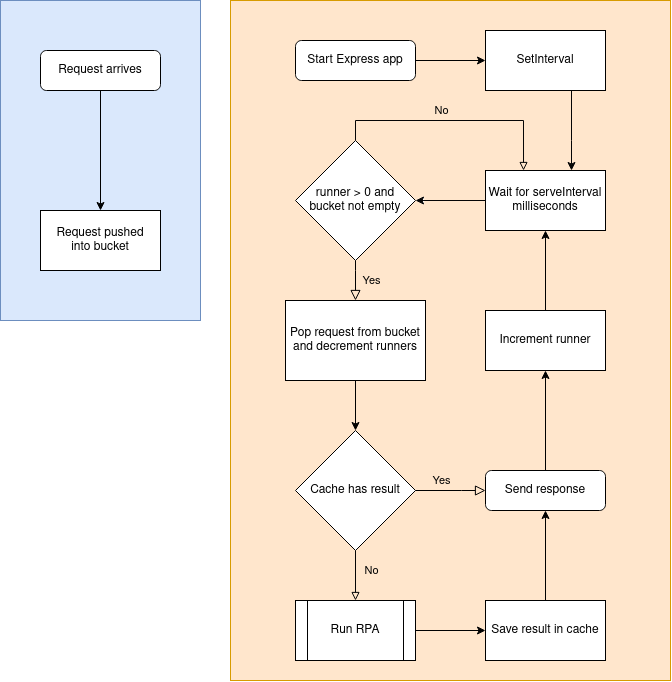

The diagram above was exported from draw.io. Its source (the exported page's mxGraphModel, read from the mxfile embedded in the PNG):
<mxGraphModel dx="1185" dy="661" grid="1" gridSize="10" guides="1" tooltips="1" connect="1" arrows="1" fold="1" page="1" pageScale="1" pageWidth="827" pageHeight="1169" math="0" shadow="0">
  <root>
    <mxCell id="WIyWlLk6GJQsqaUBKTNV-0" />
    <mxCell id="WIyWlLk6GJQsqaUBKTNV-1" parent="WIyWlLk6GJQsqaUBKTNV-0" />
    <mxCell id="eRvRDPw_150AiwwXIiMV-15" value="" style="rounded=0;whiteSpace=wrap;html=1;shadow=0;fillColor=#dae8fc;strokeColor=#6c8ebf;" parent="WIyWlLk6GJQsqaUBKTNV-1" vertex="1">
      <mxGeometry x="79" y="40" width="200" height="320" as="geometry" />
    </mxCell>
    <mxCell id="eRvRDPw_150AiwwXIiMV-32" value="" style="edgeStyle=orthogonalEdgeStyle;rounded=0;orthogonalLoop=1;jettySize=auto;html=1;" parent="WIyWlLk6GJQsqaUBKTNV-1" source="eRvRDPw_150AiwwXIiMV-17" target="eRvRDPw_150AiwwXIiMV-30" edge="1">
      <mxGeometry relative="1" as="geometry" />
    </mxCell>
    <mxCell id="eRvRDPw_150AiwwXIiMV-17" value="Request arrives" style="rounded=1;whiteSpace=wrap;html=1;fontSize=12;glass=0;strokeWidth=1;shadow=0;" parent="WIyWlLk6GJQsqaUBKTNV-1" vertex="1">
      <mxGeometry x="119" y="90" width="120" height="40" as="geometry" />
    </mxCell>
    <mxCell id="eRvRDPw_150AiwwXIiMV-23" value="" style="edgeStyle=orthogonalEdgeStyle;rounded=0;orthogonalLoop=1;jettySize=auto;html=1;" parent="WIyWlLk6GJQsqaUBKTNV-1" edge="1">
      <mxGeometry relative="1" as="geometry">
        <mxPoint x="230" y="470" as="sourcePoint" />
      </mxGeometry>
    </mxCell>
    <mxCell id="eRvRDPw_150AiwwXIiMV-26" value="" style="edgeStyle=orthogonalEdgeStyle;rounded=0;orthogonalLoop=1;jettySize=auto;html=1;" parent="WIyWlLk6GJQsqaUBKTNV-1" edge="1">
      <mxGeometry relative="1" as="geometry">
        <mxPoint x="230" y="370" as="sourcePoint" />
      </mxGeometry>
    </mxCell>
    <mxCell id="eRvRDPw_150AiwwXIiMV-30" value="&lt;div&gt;Request pushed &lt;br&gt;&lt;/div&gt;&lt;div&gt;into bucket&lt;/div&gt;" style="rounded=0;whiteSpace=wrap;html=1;" parent="WIyWlLk6GJQsqaUBKTNV-1" vertex="1">
      <mxGeometry x="119" y="250" width="120" height="60" as="geometry" />
    </mxCell>
    <mxCell id="eRvRDPw_150AiwwXIiMV-38" value="" style="rounded=0;whiteSpace=wrap;html=1;fillColor=#ffe6cc;strokeColor=#d79b00;" parent="WIyWlLk6GJQsqaUBKTNV-1" vertex="1">
      <mxGeometry x="309" y="40" width="440" height="680" as="geometry" />
    </mxCell>
    <mxCell id="eRvRDPw_150AiwwXIiMV-42" value="" style="edgeStyle=orthogonalEdgeStyle;rounded=0;orthogonalLoop=1;jettySize=auto;html=1;" parent="WIyWlLk6GJQsqaUBKTNV-1" source="eRvRDPw_150AiwwXIiMV-39" target="eRvRDPw_150AiwwXIiMV-41" edge="1">
      <mxGeometry relative="1" as="geometry" />
    </mxCell>
    <mxCell id="eRvRDPw_150AiwwXIiMV-39" value="Start Express app" style="rounded=1;whiteSpace=wrap;html=1;fontSize=12;glass=0;strokeWidth=1;shadow=0;" parent="WIyWlLk6GJQsqaUBKTNV-1" vertex="1">
      <mxGeometry x="374" y="80" width="120" height="40" as="geometry" />
    </mxCell>
    <mxCell id="eRvRDPw_150AiwwXIiMV-64" value="" style="edgeStyle=orthogonalEdgeStyle;rounded=0;orthogonalLoop=1;jettySize=auto;html=1;labelBackgroundColor=none;fontColor=none;endArrow=classic;endFill=1;strokeColor=#050505;" parent="WIyWlLk6GJQsqaUBKTNV-1" source="eRvRDPw_150AiwwXIiMV-41" target="eRvRDPw_150AiwwXIiMV-60" edge="1">
      <mxGeometry relative="1" as="geometry">
        <Array as="points">
          <mxPoint x="650" y="180" />
          <mxPoint x="650" y="180" />
        </Array>
      </mxGeometry>
    </mxCell>
    <mxCell id="eRvRDPw_150AiwwXIiMV-41" value="SetInterval" style="rounded=0;whiteSpace=wrap;html=1;" parent="WIyWlLk6GJQsqaUBKTNV-1" vertex="1">
      <mxGeometry x="564" y="70" width="120" height="60" as="geometry" />
    </mxCell>
    <mxCell id="eRvRDPw_150AiwwXIiMV-45" value="&lt;div&gt;runner &amp;gt; 0 and&lt;br&gt;&lt;/div&gt;&lt;div&gt;bucket not empty&lt;br&gt;&lt;/div&gt;" style="rhombus;whiteSpace=wrap;html=1;" parent="WIyWlLk6GJQsqaUBKTNV-1" vertex="1">
      <mxGeometry x="374" y="180" width="120" height="120" as="geometry" />
    </mxCell>
    <mxCell id="eRvRDPw_150AiwwXIiMV-65" value="Yes" style="edgeStyle=orthogonalEdgeStyle;rounded=0;orthogonalLoop=1;jettySize=auto;html=1;labelBackgroundColor=none;fontColor=none;endArrow=block;endFill=0;strokeColor=#050505;exitX=0.5;exitY=0;exitDx=0;exitDy=0;entryX=0.317;entryY=0;entryDx=0;entryDy=0;entryPerimeter=0;" parent="WIyWlLk6GJQsqaUBKTNV-1" source="eRvRDPw_150AiwwXIiMV-45" target="eRvRDPw_150AiwwXIiMV-60" edge="1">
      <mxGeometry x="-1" y="-141" relative="1" as="geometry">
        <mxPoint x="608" y="190" as="targetPoint" />
        <Array as="points">
          <mxPoint x="434" y="160" />
          <mxPoint x="602" y="160" />
        </Array>
        <mxPoint x="-125" y="140" as="offset" />
      </mxGeometry>
    </mxCell>
    <mxCell id="aBcdX2KTnZN0FefWWSdp-4" value="" style="edgeStyle=orthogonalEdgeStyle;rounded=0;orthogonalLoop=1;jettySize=auto;html=1;endArrow=classic;endFill=1;" parent="WIyWlLk6GJQsqaUBKTNV-1" source="eRvRDPw_150AiwwXIiMV-47" edge="1">
      <mxGeometry relative="1" as="geometry">
        <mxPoint x="434" y="470" as="targetPoint" />
      </mxGeometry>
    </mxCell>
    <mxCell id="eRvRDPw_150AiwwXIiMV-47" value="Pop request from bucket and decrement runners" style="whiteSpace=wrap;html=1;" parent="WIyWlLk6GJQsqaUBKTNV-1" vertex="1">
      <mxGeometry x="364" y="340" width="140" height="80" as="geometry" />
    </mxCell>
    <mxCell id="eRvRDPw_150AiwwXIiMV-56" value="&lt;div&gt;No&lt;/div&gt;" style="rounded=0;html=1;jettySize=auto;orthogonalLoop=1;fontSize=11;endArrow=block;endFill=0;endSize=8;strokeWidth=1;shadow=0;labelBackgroundColor=none;edgeStyle=orthogonalEdgeStyle;entryX=0.5;entryY=0;entryDx=0;entryDy=0;exitX=0.5;exitY=1;exitDx=0;exitDy=0;" parent="WIyWlLk6GJQsqaUBKTNV-1" source="eRvRDPw_150AiwwXIiMV-45" target="eRvRDPw_150AiwwXIiMV-47" edge="1">
      <mxGeometry x="-1" y="173" relative="1" as="geometry">
        <mxPoint x="-87" y="-150" as="offset" />
        <mxPoint x="284" y="340" as="targetPoint" />
        <mxPoint x="564" y="240" as="sourcePoint" />
        <Array as="points">
          <mxPoint x="434" y="310" />
          <mxPoint x="434" y="310" />
        </Array>
      </mxGeometry>
    </mxCell>
    <mxCell id="eRvRDPw_150AiwwXIiMV-62" value="" style="edgeStyle=orthogonalEdgeStyle;rounded=0;orthogonalLoop=1;jettySize=auto;html=1;endArrow=block;endFill=0;strokeColor=#FFFFFF;" parent="WIyWlLk6GJQsqaUBKTNV-1" source="eRvRDPw_150AiwwXIiMV-60" target="eRvRDPw_150AiwwXIiMV-45" edge="1">
      <mxGeometry relative="1" as="geometry" />
    </mxCell>
    <mxCell id="eRvRDPw_150AiwwXIiMV-63" value="" style="edgeStyle=orthogonalEdgeStyle;rounded=0;orthogonalLoop=1;jettySize=auto;html=1;endArrow=classic;endFill=1;labelBackgroundColor=none;noLabel=1;fontColor=none;strokeColor=#050505;" parent="WIyWlLk6GJQsqaUBKTNV-1" source="eRvRDPw_150AiwwXIiMV-60" target="eRvRDPw_150AiwwXIiMV-45" edge="1">
      <mxGeometry relative="1" as="geometry" />
    </mxCell>
    <mxCell id="eRvRDPw_150AiwwXIiMV-60" value="Wait for serveInterval milliseconds " style="whiteSpace=wrap;html=1;" parent="WIyWlLk6GJQsqaUBKTNV-1" vertex="1">
      <mxGeometry x="564" y="210" width="120" height="60" as="geometry" />
    </mxCell>
    <mxCell id="aBcdX2KTnZN0FefWWSdp-12" value="" style="edgeStyle=orthogonalEdgeStyle;rounded=0;orthogonalLoop=1;jettySize=auto;html=1;endArrow=classic;endFill=1;" parent="WIyWlLk6GJQsqaUBKTNV-1" source="eRvRDPw_150AiwwXIiMV-67" target="aBcdX2KTnZN0FefWWSdp-9" edge="1">
      <mxGeometry relative="1" as="geometry" />
    </mxCell>
    <mxCell id="eRvRDPw_150AiwwXIiMV-67" value="Send response" style="rounded=1;whiteSpace=wrap;html=1;fontSize=12;glass=0;strokeWidth=1;shadow=0;" parent="WIyWlLk6GJQsqaUBKTNV-1" vertex="1">
      <mxGeometry x="564" y="510" width="120" height="40" as="geometry" />
    </mxCell>
    <mxCell id="aBcdX2KTnZN0FefWWSdp-13" value="" style="edgeStyle=orthogonalEdgeStyle;rounded=0;orthogonalLoop=1;jettySize=auto;html=1;endArrow=classic;endFill=1;" parent="WIyWlLk6GJQsqaUBKTNV-1" source="aBcdX2KTnZN0FefWWSdp-9" target="eRvRDPw_150AiwwXIiMV-60" edge="1">
      <mxGeometry relative="1" as="geometry" />
    </mxCell>
    <mxCell id="aBcdX2KTnZN0FefWWSdp-9" value="Increment runner" style="whiteSpace=wrap;html=1;" parent="WIyWlLk6GJQsqaUBKTNV-1" vertex="1">
      <mxGeometry x="564" y="350" width="120" height="60" as="geometry" />
    </mxCell>
    <mxCell id="CRu8BGigclGrekU1ON-w-0" value="Cache has result" style="rhombus;whiteSpace=wrap;html=1;" vertex="1" parent="WIyWlLk6GJQsqaUBKTNV-1">
      <mxGeometry x="374" y="470" width="120" height="120" as="geometry" />
    </mxCell>
    <mxCell id="CRu8BGigclGrekU1ON-w-7" value="&lt;div&gt;No&lt;/div&gt;" style="rounded=0;html=1;jettySize=auto;orthogonalLoop=1;fontSize=11;endArrow=block;endFill=0;endSize=8;strokeWidth=1;shadow=0;labelBackgroundColor=none;edgeStyle=orthogonalEdgeStyle;exitX=1;exitY=0.5;exitDx=0;exitDy=0;entryX=0;entryY=0.5;entryDx=0;entryDy=0;" edge="1" parent="WIyWlLk6GJQsqaUBKTNV-1" source="CRu8BGigclGrekU1ON-w-0" target="eRvRDPw_150AiwwXIiMV-67">
      <mxGeometry x="-1" y="-91" relative="1" as="geometry">
        <mxPoint x="-44" y="-11" as="offset" />
        <mxPoint x="576" y="600" as="targetPoint" />
        <mxPoint x="500" y="600" as="sourcePoint" />
        <Array as="points">
          <mxPoint x="540" y="530" />
          <mxPoint x="540" y="530" />
        </Array>
      </mxGeometry>
    </mxCell>
    <mxCell id="CRu8BGigclGrekU1ON-w-9" value="Yes" style="edgeStyle=orthogonalEdgeStyle;rounded=0;orthogonalLoop=1;jettySize=auto;html=1;labelBackgroundColor=none;fontColor=none;endArrow=block;endFill=0;strokeColor=#050505;exitX=0.5;exitY=1;exitDx=0;exitDy=0;entryX=0.5;entryY=0;entryDx=0;entryDy=0;" edge="1" parent="WIyWlLk6GJQsqaUBKTNV-1" source="CRu8BGigclGrekU1ON-w-0" target="CRu8BGigclGrekU1ON-w-11">
      <mxGeometry x="-1" y="111" relative="1" as="geometry">
        <mxPoint x="434" y="620" as="targetPoint" />
        <Array as="points" />
        <mxPoint x="-25" y="-70" as="offset" />
        <mxPoint x="444" y="190" as="sourcePoint" />
      </mxGeometry>
    </mxCell>
    <mxCell id="CRu8BGigclGrekU1ON-w-14" value="" style="edgeStyle=orthogonalEdgeStyle;rounded=0;orthogonalLoop=1;jettySize=auto;html=1;" edge="1" parent="WIyWlLk6GJQsqaUBKTNV-1" source="CRu8BGigclGrekU1ON-w-11" target="CRu8BGigclGrekU1ON-w-13">
      <mxGeometry relative="1" as="geometry" />
    </mxCell>
    <mxCell id="CRu8BGigclGrekU1ON-w-11" value="Run RPA" style="shape=process;whiteSpace=wrap;html=1;backgroundOutline=1;" vertex="1" parent="WIyWlLk6GJQsqaUBKTNV-1">
      <mxGeometry x="374" y="640" width="120" height="60" as="geometry" />
    </mxCell>
    <mxCell id="CRu8BGigclGrekU1ON-w-15" value="" style="edgeStyle=orthogonalEdgeStyle;rounded=0;orthogonalLoop=1;jettySize=auto;html=1;" edge="1" parent="WIyWlLk6GJQsqaUBKTNV-1" source="CRu8BGigclGrekU1ON-w-13" target="eRvRDPw_150AiwwXIiMV-67">
      <mxGeometry relative="1" as="geometry" />
    </mxCell>
    <mxCell id="CRu8BGigclGrekU1ON-w-13" value="Save result in cache" style="whiteSpace=wrap;html=1;" vertex="1" parent="WIyWlLk6GJQsqaUBKTNV-1">
      <mxGeometry x="564" y="640" width="120" height="60" as="geometry" />
    </mxCell>
  </root>
</mxGraphModel>